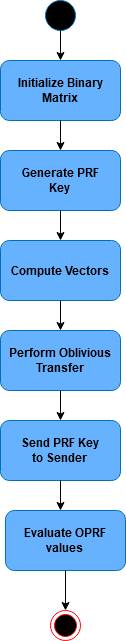

The diagram above was exported from draw.io. Its source (the exported page's mxGraphModel, read from the mxfile embedded in the PNG):
<mxGraphModel dx="1038" dy="575" grid="1" gridSize="10" guides="1" tooltips="1" connect="1" arrows="1" fold="1" page="1" pageScale="1" pageWidth="827" pageHeight="1169" math="0" shadow="0">
  <root>
    <mxCell id="0" />
    <mxCell id="1" parent="0" />
    <mxCell id="QnW8IXd4FgnSRu5CxKri-1" value="" style="ellipse;whiteSpace=wrap;html=1;aspect=fixed;strokeColor=#006EAF;fontColor=#ffffff;fillColor=#000000;" vertex="1" parent="1">
      <mxGeometry x="396" y="30" width="30" height="30" as="geometry" />
    </mxCell>
    <mxCell id="QnW8IXd4FgnSRu5CxKri-3" value="&lt;b&gt;Initialize Binary Matrix&lt;/b&gt;" style="rounded=1;whiteSpace=wrap;html=1;strokeColor=#006EAF;fillColor=#66B2FF;" vertex="1" parent="1">
      <mxGeometry x="351" y="90" width="120" height="60" as="geometry" />
    </mxCell>
    <mxCell id="QnW8IXd4FgnSRu5CxKri-4" value="" style="endArrow=classic;html=1;exitX=0.5;exitY=1;exitDx=0;exitDy=0;entryX=0.5;entryY=0;entryDx=0;entryDy=0;" edge="1" parent="1" source="QnW8IXd4FgnSRu5CxKri-1" target="QnW8IXd4FgnSRu5CxKri-3">
      <mxGeometry width="50" height="50" relative="1" as="geometry">
        <mxPoint x="216" y="330" as="sourcePoint" />
        <mxPoint x="266" y="280" as="targetPoint" />
      </mxGeometry>
    </mxCell>
    <mxCell id="QnW8IXd4FgnSRu5CxKri-5" value="" style="ellipse;html=1;shape=endState;fillColor=#000000;strokeColor=#ff0000;" vertex="1" parent="1">
      <mxGeometry x="401" y="640" width="30" height="30" as="geometry" />
    </mxCell>
    <mxCell id="QnW8IXd4FgnSRu5CxKri-6" value="&lt;div&gt;&lt;b&gt;Generate PRF&lt;/b&gt;&lt;/div&gt;&lt;div&gt;&lt;b&gt;Key&lt;/b&gt;&lt;br&gt;&lt;/div&gt;" style="rounded=1;whiteSpace=wrap;html=1;fillColor=#66B2FF;strokeColor=#006EAF;" vertex="1" parent="1">
      <mxGeometry x="351" y="180" width="120" height="60" as="geometry" />
    </mxCell>
    <mxCell id="QnW8IXd4FgnSRu5CxKri-7" value="&lt;b&gt;Compute Vectors&lt;/b&gt;" style="rounded=1;whiteSpace=wrap;html=1;fillColor=#66B2FF;strokeColor=#006EAF;" vertex="1" parent="1">
      <mxGeometry x="351" y="270" width="120" height="60" as="geometry" />
    </mxCell>
    <mxCell id="QnW8IXd4FgnSRu5CxKri-8" value="&lt;b&gt;Perform Oblivious Transfer&lt;/b&gt;" style="rounded=1;whiteSpace=wrap;html=1;fillColor=#66B2FF;strokeColor=#006EAF;" vertex="1" parent="1">
      <mxGeometry x="351" y="360" width="120" height="60" as="geometry" />
    </mxCell>
    <mxCell id="QnW8IXd4FgnSRu5CxKri-9" value="&lt;div&gt;&lt;b&gt;Send PRF Key&lt;/b&gt;&lt;/div&gt;&lt;div&gt;&lt;b&gt;to Sender&lt;br&gt;&lt;/b&gt;&lt;/div&gt;" style="rounded=1;whiteSpace=wrap;html=1;fillColor=#66B2FF;strokeColor=#006EAF;" vertex="1" parent="1">
      <mxGeometry x="351" y="450" width="120" height="60" as="geometry" />
    </mxCell>
    <mxCell id="QnW8IXd4FgnSRu5CxKri-10" value="&lt;div&gt;&lt;b&gt;Evaluate OPRF&lt;/b&gt;&lt;/div&gt;&lt;div&gt;&lt;b&gt;values&lt;br&gt;&lt;/b&gt;&lt;/div&gt;" style="rounded=1;whiteSpace=wrap;html=1;fillColor=#66B2FF;strokeColor=#006EAF;" vertex="1" parent="1">
      <mxGeometry x="356" y="540" width="120" height="60" as="geometry" />
    </mxCell>
    <mxCell id="QnW8IXd4FgnSRu5CxKri-11" value="" style="endArrow=classic;html=1;entryX=0.5;entryY=0;entryDx=0;entryDy=0;exitX=0.5;exitY=1;exitDx=0;exitDy=0;" edge="1" parent="1" source="QnW8IXd4FgnSRu5CxKri-3" target="QnW8IXd4FgnSRu5CxKri-6">
      <mxGeometry width="50" height="50" relative="1" as="geometry">
        <mxPoint x="226" y="170" as="sourcePoint" />
        <mxPoint x="216" y="240" as="targetPoint" />
      </mxGeometry>
    </mxCell>
    <mxCell id="QnW8IXd4FgnSRu5CxKri-12" value="" style="endArrow=classic;html=1;exitX=0.5;exitY=1;exitDx=0;exitDy=0;entryX=0.5;entryY=0;entryDx=0;entryDy=0;" edge="1" parent="1" source="QnW8IXd4FgnSRu5CxKri-6" target="QnW8IXd4FgnSRu5CxKri-7">
      <mxGeometry width="50" height="50" relative="1" as="geometry">
        <mxPoint x="86" y="360" as="sourcePoint" />
        <mxPoint x="81" y="380" as="targetPoint" />
      </mxGeometry>
    </mxCell>
    <mxCell id="QnW8IXd4FgnSRu5CxKri-21" value="" style="endArrow=classic;html=1;entryX=0.5;entryY=0;entryDx=0;entryDy=0;exitX=0.5;exitY=1;exitDx=0;exitDy=0;" edge="1" parent="1" source="QnW8IXd4FgnSRu5CxKri-7" target="QnW8IXd4FgnSRu5CxKri-8">
      <mxGeometry width="50" height="50" relative="1" as="geometry">
        <mxPoint x="196" y="420" as="sourcePoint" />
        <mxPoint x="261" y="420" as="targetPoint" />
      </mxGeometry>
    </mxCell>
    <mxCell id="QnW8IXd4FgnSRu5CxKri-31" value="" style="endArrow=classic;html=1;entryX=0.5;entryY=0;entryDx=0;entryDy=0;exitX=0.5;exitY=1;exitDx=0;exitDy=0;" edge="1" parent="1" source="QnW8IXd4FgnSRu5CxKri-8" target="QnW8IXd4FgnSRu5CxKri-9">
      <mxGeometry width="50" height="50" relative="1" as="geometry">
        <mxPoint x="426" y="440" as="sourcePoint" />
        <mxPoint x="426" y="470" as="targetPoint" />
      </mxGeometry>
    </mxCell>
    <mxCell id="QnW8IXd4FgnSRu5CxKri-32" value="" style="endArrow=classic;html=1;exitX=0.5;exitY=1;exitDx=0;exitDy=0;" edge="1" parent="1" source="QnW8IXd4FgnSRu5CxKri-9">
      <mxGeometry width="50" height="50" relative="1" as="geometry">
        <mxPoint x="406" y="520" as="sourcePoint" />
        <mxPoint x="411" y="540" as="targetPoint" />
      </mxGeometry>
    </mxCell>
    <mxCell id="QnW8IXd4FgnSRu5CxKri-34" value="" style="endArrow=classic;html=1;entryX=0.5;entryY=0;entryDx=0;entryDy=0;exitX=0.5;exitY=1;exitDx=0;exitDy=0;" edge="1" parent="1" source="QnW8IXd4FgnSRu5CxKri-10" target="QnW8IXd4FgnSRu5CxKri-5">
      <mxGeometry width="50" height="50" relative="1" as="geometry">
        <mxPoint x="406" y="620" as="sourcePoint" />
        <mxPoint x="406" y="650" as="targetPoint" />
      </mxGeometry>
    </mxCell>
  </root>
</mxGraphModel>